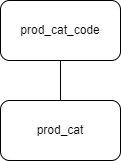

The diagram above was exported from draw.io. Its source (the exported page's mxGraphModel, read from the mxfile embedded in the PNG):
<mxGraphModel dx="827" dy="397" grid="1" gridSize="10" guides="1" tooltips="1" connect="1" arrows="1" fold="1" page="1" pageScale="1" pageWidth="850" pageHeight="1100" math="0" shadow="0">
  <root>
    <mxCell id="0" />
    <mxCell id="1" parent="0" />
    <mxCell id="yTufZ0ces8Anq6ZeOiW6-1" value="prod_cat_code" style="rounded=1;whiteSpace=wrap;html=1;" vertex="1" parent="1">
      <mxGeometry x="290" y="90" width="120" height="60" as="geometry" />
    </mxCell>
    <mxCell id="yTufZ0ces8Anq6ZeOiW6-2" value="prod_cat" style="rounded=1;whiteSpace=wrap;html=1;" vertex="1" parent="1">
      <mxGeometry x="290" y="190" width="120" height="60" as="geometry" />
    </mxCell>
    <mxCell id="yTufZ0ces8Anq6ZeOiW6-4" value="" style="endArrow=none;html=1;rounded=0;entryX=0.5;entryY=1;entryDx=0;entryDy=0;exitX=0.5;exitY=0;exitDx=0;exitDy=0;" edge="1" parent="1" source="yTufZ0ces8Anq6ZeOiW6-2" target="yTufZ0ces8Anq6ZeOiW6-1">
      <mxGeometry width="50" height="50" relative="1" as="geometry">
        <mxPoint x="490" y="200" as="sourcePoint" />
        <mxPoint x="540" y="150" as="targetPoint" />
      </mxGeometry>
    </mxCell>
  </root>
</mxGraphModel>